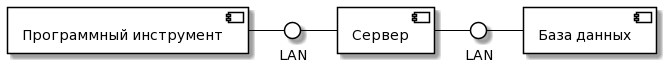

The diagram above was rendered by PlantUML. Its source (embedded in the PNG):
@startuml
skinparam component {
BackgroundColor White
ArrowColor Black
BorderColor Black
}

skinparam interface {
BackgroundColor White
ArrowColor Black
BorderColor Black
}
component [База данных] as DB
component [Программный инструмент] as DA
component [Сервер] as Server

() "LAN" as L
() "LAN" as L2


DA - L2
L2 - Server
Server - L
L - DB
@enduml